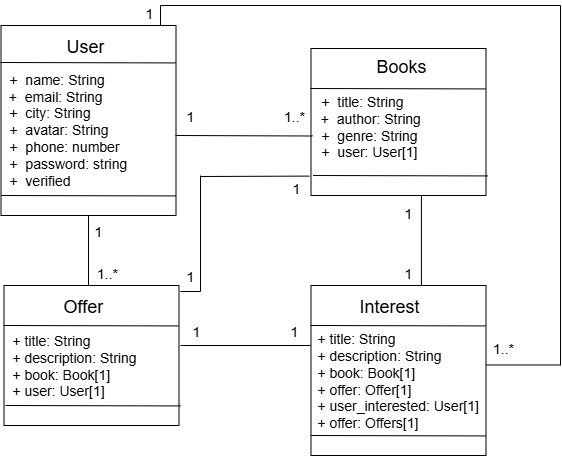

The diagram above was exported from draw.io. Its source (the exported page's mxGraphModel, read from the mxfile embedded in the PNG):
<mxGraphModel dx="1426" dy="743" grid="1" gridSize="10" guides="1" tooltips="1" connect="1" arrows="1" fold="1" page="1" pageScale="1" pageWidth="827" pageHeight="1169" math="0" shadow="0">
  <root>
    <mxCell id="0" />
    <mxCell id="1" parent="0" />
    <mxCell id="PcaxNzE2ub5Gm2_PYDUc-1" value="" style="rounded=0;whiteSpace=wrap;html=1;" parent="1" vertex="1">
      <mxGeometry x="120.5" y="60" width="175" height="190" as="geometry" />
    </mxCell>
    <mxCell id="PcaxNzE2ub5Gm2_PYDUc-2" value="" style="endArrow=none;html=1;rounded=0;" parent="1" edge="1">
      <mxGeometry width="50" height="50" relative="1" as="geometry">
        <mxPoint x="120" y="97" as="sourcePoint" />
        <mxPoint x="295" y="97.43000000000006" as="targetPoint" />
      </mxGeometry>
    </mxCell>
    <mxCell id="PcaxNzE2ub5Gm2_PYDUc-3" value="&lt;font style=&quot;font-size: 18px;&quot;&gt;User&lt;/font&gt;" style="text;strokeColor=none;fillColor=none;align=left;verticalAlign=middle;spacingLeft=4;spacingRight=4;overflow=hidden;points=[[0,0.5],[1,0.5]];portConstraint=eastwest;rotatable=0;whiteSpace=wrap;html=1;" parent="1" vertex="1">
      <mxGeometry x="180.01" y="66" width="75" height="30" as="geometry" />
    </mxCell>
    <mxCell id="PcaxNzE2ub5Gm2_PYDUc-4" value="&lt;font style=&quot;font-size: 14px;&quot;&gt;&amp;nbsp;+&amp;nbsp; name: String&lt;/font&gt;&lt;div&gt;&lt;font style=&quot;&quot;&gt;&amp;nbsp;&lt;font style=&quot;font-size: 14px;&quot;&gt;+&amp;nbsp; email: String&lt;/font&gt;&lt;/font&gt;&lt;/div&gt;&lt;div&gt;&lt;font style=&quot;font-size: 14px;&quot;&gt;&amp;nbsp;+&amp;nbsp; city: String&lt;/font&gt;&lt;/div&gt;&lt;div&gt;&lt;font style=&quot;font-size: 14px;&quot;&gt;&amp;nbsp;+&amp;nbsp; avatar: String&lt;/font&gt;&lt;/div&gt;&lt;div&gt;&lt;font style=&quot;font-size: 14px;&quot;&gt;&amp;nbsp;+&amp;nbsp; phone: number&lt;/font&gt;&lt;/div&gt;&lt;div&gt;&lt;font style=&quot;font-size: 14px;&quot;&gt;&amp;nbsp;+&amp;nbsp; password: string&lt;/font&gt;&lt;/div&gt;&lt;div&gt;&lt;font style=&quot;font-size: 14px;&quot;&gt;&amp;nbsp;+&amp;nbsp; verified&lt;/font&gt;&lt;/div&gt;" style="text;html=1;align=left;verticalAlign=middle;whiteSpace=wrap;rounded=0;" parent="1" vertex="1">
      <mxGeometry x="123" y="149" width="170" height="30" as="geometry" />
    </mxCell>
    <mxCell id="PcaxNzE2ub5Gm2_PYDUc-5" value="" style="endArrow=none;html=1;rounded=0;" parent="1" edge="1">
      <mxGeometry width="50" height="50" relative="1" as="geometry">
        <mxPoint x="120.5" y="230" as="sourcePoint" />
        <mxPoint x="295.5" y="230.43" as="targetPoint" />
      </mxGeometry>
    </mxCell>
    <mxCell id="PcaxNzE2ub5Gm2_PYDUc-7" value="" style="rounded=0;whiteSpace=wrap;html=1;" parent="1" vertex="1">
      <mxGeometry x="430.5" y="83" width="175" height="147" as="geometry" />
    </mxCell>
    <mxCell id="PcaxNzE2ub5Gm2_PYDUc-8" value="" style="endArrow=none;html=1;rounded=0;" parent="1" edge="1">
      <mxGeometry width="50" height="50" relative="1" as="geometry">
        <mxPoint x="430" y="123" as="sourcePoint" />
        <mxPoint x="605" y="123.43000000000006" as="targetPoint" />
      </mxGeometry>
    </mxCell>
    <mxCell id="PcaxNzE2ub5Gm2_PYDUc-9" value="&lt;font style=&quot;font-size: 18px;&quot;&gt;Books&lt;/font&gt;" style="text;strokeColor=none;fillColor=none;align=left;verticalAlign=middle;spacingLeft=4;spacingRight=4;overflow=hidden;points=[[0,0.5],[1,0.5]];portConstraint=eastwest;rotatable=0;whiteSpace=wrap;html=1;" parent="1" vertex="1">
      <mxGeometry x="490" y="86" width="75" height="30" as="geometry" />
    </mxCell>
    <mxCell id="PcaxNzE2ub5Gm2_PYDUc-10" value="&lt;font style=&quot;font-size: 14px;&quot;&gt;&amp;nbsp;+&amp;nbsp; title: String&lt;/font&gt;&lt;div&gt;&lt;font style=&quot;&quot;&gt;&amp;nbsp;&lt;font style=&quot;font-size: 14px;&quot;&gt;+&amp;nbsp; author: String&lt;/font&gt;&lt;/font&gt;&lt;/div&gt;&lt;div&gt;&lt;font style=&quot;font-size: 14px;&quot;&gt;&amp;nbsp;+&amp;nbsp; genre: String&lt;/font&gt;&lt;/div&gt;&lt;div&gt;&lt;font style=&quot;font-size: 14px;&quot;&gt;&amp;nbsp;+&amp;nbsp; user: User&lt;/font&gt;&lt;span style=&quot;font-size: 14px; background-color: transparent; color: light-dark(rgb(0, 0, 0), rgb(255, 255, 255));&quot;&gt;[1]&lt;/span&gt;&lt;/div&gt;&lt;div&gt;&lt;/div&gt;" style="text;html=1;align=left;verticalAlign=middle;whiteSpace=wrap;rounded=0;" parent="1" vertex="1">
      <mxGeometry x="435" y="146" width="170" height="30" as="geometry" />
    </mxCell>
    <mxCell id="PcaxNzE2ub5Gm2_PYDUc-11" value="" style="endArrow=none;html=1;rounded=0;" parent="1" edge="1">
      <mxGeometry width="50" height="50" relative="1" as="geometry">
        <mxPoint x="432.5" y="210" as="sourcePoint" />
        <mxPoint x="607.5" y="210.43000000000006" as="targetPoint" />
      </mxGeometry>
    </mxCell>
    <mxCell id="PcaxNzE2ub5Gm2_PYDUc-12" value="" style="rounded=0;whiteSpace=wrap;html=1;" parent="1" vertex="1">
      <mxGeometry x="123.5" y="320" width="175" height="140" as="geometry" />
    </mxCell>
    <mxCell id="PcaxNzE2ub5Gm2_PYDUc-13" value="" style="endArrow=none;html=1;rounded=0;" parent="1" edge="1">
      <mxGeometry width="50" height="50" relative="1" as="geometry">
        <mxPoint x="123" y="360" as="sourcePoint" />
        <mxPoint x="298" y="360.43000000000006" as="targetPoint" />
      </mxGeometry>
    </mxCell>
    <mxCell id="PcaxNzE2ub5Gm2_PYDUc-14" value="&lt;font style=&quot;font-size: 18px;&quot;&gt;Offer&lt;/font&gt;" style="text;strokeColor=none;fillColor=none;align=left;verticalAlign=middle;spacingLeft=4;spacingRight=4;overflow=hidden;points=[[0,0.5],[1,0.5]];portConstraint=eastwest;rotatable=0;whiteSpace=wrap;html=1;" parent="1" vertex="1">
      <mxGeometry x="177" y="326" width="75" height="30" as="geometry" />
    </mxCell>
    <mxCell id="PcaxNzE2ub5Gm2_PYDUc-15" value="&lt;div&gt;&lt;font style=&quot;font-size: 14px;&quot;&gt;&amp;nbsp;+ title: String&lt;/font&gt;&lt;/div&gt;&lt;div&gt;&lt;font style=&quot;font-size: 14px;&quot;&gt;&amp;nbsp;+ description: String&lt;/font&gt;&lt;/div&gt;&lt;font style=&quot;font-size: 14px;&quot;&gt;&amp;nbsp;+ book: Book[1]&lt;/font&gt;&lt;div&gt;&lt;div&gt;&lt;font style=&quot;font-size: 14px;&quot;&gt;&amp;nbsp;+ user: User&lt;/font&gt;&lt;span style=&quot;font-size: 14px; background-color: transparent; color: light-dark(rgb(0, 0, 0), rgb(255, 255, 255));&quot;&gt;[1]&lt;/span&gt;&lt;/div&gt;&lt;/div&gt;" style="text;html=1;align=left;verticalAlign=middle;whiteSpace=wrap;rounded=0;" parent="1" vertex="1">
      <mxGeometry x="126" y="385" width="170" height="30" as="geometry" />
    </mxCell>
    <mxCell id="PcaxNzE2ub5Gm2_PYDUc-16" value="" style="endArrow=none;html=1;rounded=0;" parent="1" edge="1">
      <mxGeometry width="50" height="50" relative="1" as="geometry">
        <mxPoint x="125" y="440" as="sourcePoint" />
        <mxPoint x="300" y="440.43000000000006" as="targetPoint" />
      </mxGeometry>
    </mxCell>
    <mxCell id="PcaxNzE2ub5Gm2_PYDUc-17" value="" style="rounded=0;whiteSpace=wrap;html=1;" parent="1" vertex="1">
      <mxGeometry x="430.5" y="320" width="175" height="170" as="geometry" />
    </mxCell>
    <mxCell id="PcaxNzE2ub5Gm2_PYDUc-18" value="" style="endArrow=none;html=1;rounded=0;" parent="1" edge="1">
      <mxGeometry width="50" height="50" relative="1" as="geometry">
        <mxPoint x="430" y="360" as="sourcePoint" />
        <mxPoint x="605" y="360.43000000000006" as="targetPoint" />
      </mxGeometry>
    </mxCell>
    <mxCell id="PcaxNzE2ub5Gm2_PYDUc-19" value="&lt;font style=&quot;font-size: 18px;&quot;&gt;Interest&lt;/font&gt;" style="text;strokeColor=none;fillColor=none;align=left;verticalAlign=middle;spacingLeft=4;spacingRight=4;overflow=hidden;points=[[0,0.5],[1,0.5]];portConstraint=eastwest;rotatable=0;whiteSpace=wrap;html=1;" parent="1" vertex="1">
      <mxGeometry x="473" y="326" width="90" height="30" as="geometry" />
    </mxCell>
    <mxCell id="PcaxNzE2ub5Gm2_PYDUc-20" value="&lt;font style=&quot;font-size: 14px;&quot;&gt;&amp;nbsp;+ title: String&lt;/font&gt;&lt;div&gt;&lt;span style=&quot;font-size: 14px;&quot;&gt;&amp;nbsp;+ description: String&lt;/span&gt;&lt;/div&gt;&lt;div&gt;&lt;span style=&quot;font-size: 14px;&quot;&gt;&amp;nbsp;+ book: Book&lt;/span&gt;&lt;font style=&quot;font-size: 14px;&quot;&gt;[1]&lt;/font&gt;&lt;/div&gt;&lt;div&gt;&lt;font style=&quot;font-size: 14px;&quot;&gt;&amp;nbsp;+ offer: Offer&lt;/font&gt;&lt;span style=&quot;font-size: 14px; background-color: transparent; color: light-dark(rgb(0, 0, 0), rgb(255, 255, 255));&quot;&gt;[1]&lt;/span&gt;&lt;/div&gt;&lt;div&gt;&lt;span style=&quot;font-size: 14px; background-color: transparent; color: light-dark(rgb(0, 0, 0), rgb(255, 255, 255));&quot;&gt;&amp;nbsp;+ user_interested: User&lt;/span&gt;&lt;span style=&quot;font-size: 14px; background-color: transparent; color: light-dark(rgb(0, 0, 0), rgb(255, 255, 255));&quot;&gt;[1]&lt;/span&gt;&lt;/div&gt;&lt;div&gt;&lt;/div&gt;&lt;div&gt;&lt;/div&gt;&lt;div&gt;&lt;span style=&quot;font-size: 14px; background-color: transparent; color: light-dark(rgb(0, 0, 0), rgb(255, 255, 255));&quot;&gt;&amp;nbsp;+ offer: Offers[1]&lt;/span&gt;&lt;/div&gt;" style="text;html=1;align=left;verticalAlign=middle;whiteSpace=wrap;rounded=0;" parent="1" vertex="1">
      <mxGeometry x="430.5" y="400" width="170" height="30" as="geometry" />
    </mxCell>
    <mxCell id="PcaxNzE2ub5Gm2_PYDUc-21" value="" style="endArrow=none;html=1;rounded=0;" parent="1" edge="1">
      <mxGeometry width="50" height="50" relative="1" as="geometry">
        <mxPoint x="430.5" y="470" as="sourcePoint" />
        <mxPoint x="605.5" y="470.43000000000006" as="targetPoint" />
      </mxGeometry>
    </mxCell>
    <mxCell id="PcaxNzE2ub5Gm2_PYDUc-24" value="" style="endArrow=none;html=1;rounded=0;entryX=0;entryY=0.25;entryDx=0;entryDy=0;" parent="1" edge="1">
      <mxGeometry width="50" height="50" relative="1" as="geometry">
        <mxPoint x="295" y="170" as="sourcePoint" />
        <mxPoint x="432" y="170.5" as="targetPoint" />
      </mxGeometry>
    </mxCell>
    <mxCell id="PcaxNzE2ub5Gm2_PYDUc-25" value="" style="endArrow=none;html=1;rounded=0;entryX=0.5;entryY=0;entryDx=0;entryDy=0;exitX=0.5;exitY=1;exitDx=0;exitDy=0;" parent="1" source="PcaxNzE2ub5Gm2_PYDUc-1" edge="1">
      <mxGeometry width="50" height="50" relative="1" as="geometry">
        <mxPoint x="204.47" y="250" as="sourcePoint" />
        <mxPoint x="208" y="320" as="targetPoint" />
      </mxGeometry>
    </mxCell>
    <mxCell id="PcaxNzE2ub5Gm2_PYDUc-27" value="" style="endArrow=none;html=1;rounded=0;exitX=0.631;exitY=1;exitDx=0;exitDy=0;entryX=0.631;entryY=-0.001;entryDx=0;entryDy=0;entryPerimeter=0;exitPerimeter=0;" parent="1" target="PcaxNzE2ub5Gm2_PYDUc-17" edge="1" source="PcaxNzE2ub5Gm2_PYDUc-7">
      <mxGeometry width="50" height="50" relative="1" as="geometry">
        <mxPoint x="540" y="253" as="sourcePoint" />
        <mxPoint x="540" y="303" as="targetPoint" />
      </mxGeometry>
    </mxCell>
    <mxCell id="PcaxNzE2ub5Gm2_PYDUc-28" value="" style="endArrow=none;html=1;rounded=0;" parent="1" edge="1">
      <mxGeometry width="50" height="50" relative="1" as="geometry">
        <mxPoint x="300" y="380" as="sourcePoint" />
        <mxPoint x="430" y="380" as="targetPoint" />
      </mxGeometry>
    </mxCell>
    <mxCell id="PcaxNzE2ub5Gm2_PYDUc-30" value="&lt;font style=&quot;font-size: 14px;&quot;&gt;1&lt;/font&gt;" style="text;html=1;align=center;verticalAlign=middle;whiteSpace=wrap;rounded=0;" parent="1" vertex="1">
      <mxGeometry x="293" y="138" width="33.75" height="25" as="geometry" />
    </mxCell>
    <mxCell id="PcaxNzE2ub5Gm2_PYDUc-31" value="&lt;font style=&quot;font-size: 14px;&quot;&gt;1&lt;/font&gt;" style="text;html=1;align=center;verticalAlign=middle;whiteSpace=wrap;rounded=0;" parent="1" vertex="1">
      <mxGeometry x="200.63" y="253" width="33.75" height="25" as="geometry" />
    </mxCell>
    <mxCell id="PcaxNzE2ub5Gm2_PYDUc-32" value="&lt;font style=&quot;font-size: 14px;&quot;&gt;1&lt;/font&gt;" style="text;html=1;align=center;verticalAlign=middle;whiteSpace=wrap;rounded=0;" parent="1" vertex="1">
      <mxGeometry x="510.63" y="295" width="33.75" height="25" as="geometry" />
    </mxCell>
    <mxCell id="PcaxNzE2ub5Gm2_PYDUc-33" value="" style="endArrow=none;html=1;rounded=0;" parent="1" edge="1">
      <mxGeometry width="50" height="50" relative="1" as="geometry">
        <mxPoint x="320" y="326" as="sourcePoint" />
        <mxPoint x="320" y="210" as="targetPoint" />
      </mxGeometry>
    </mxCell>
    <mxCell id="PcaxNzE2ub5Gm2_PYDUc-34" value="" style="endArrow=none;html=1;rounded=0;entryX=-0.009;entryY=0.868;entryDx=0;entryDy=0;entryPerimeter=0;" parent="1" target="PcaxNzE2ub5Gm2_PYDUc-7" edge="1">
      <mxGeometry width="50" height="50" relative="1" as="geometry">
        <mxPoint x="320" y="211" as="sourcePoint" />
        <mxPoint x="360" y="180" as="targetPoint" />
      </mxGeometry>
    </mxCell>
    <mxCell id="PcaxNzE2ub5Gm2_PYDUc-35" value="" style="endArrow=none;html=1;rounded=0;" parent="1" edge="1">
      <mxGeometry width="50" height="50" relative="1" as="geometry">
        <mxPoint x="299.88" y="326" as="sourcePoint" />
        <mxPoint x="319.88" y="326" as="targetPoint" />
      </mxGeometry>
    </mxCell>
    <mxCell id="PcaxNzE2ub5Gm2_PYDUc-36" value="&lt;font style=&quot;font-size: 14px;&quot;&gt;1&lt;/font&gt;" style="text;html=1;align=center;verticalAlign=middle;whiteSpace=wrap;rounded=0;" parent="1" vertex="1">
      <mxGeometry x="293" y="298" width="33.75" height="25" as="geometry" />
    </mxCell>
    <mxCell id="PcaxNzE2ub5Gm2_PYDUc-37" value="&lt;font style=&quot;font-size: 14px;&quot;&gt;1&lt;/font&gt;" style="text;html=1;align=center;verticalAlign=middle;whiteSpace=wrap;rounded=0;" parent="1" vertex="1">
      <mxGeometry x="399.25" y="210" width="33.75" height="25" as="geometry" />
    </mxCell>
    <mxCell id="PcaxNzE2ub5Gm2_PYDUc-38" value="&lt;font style=&quot;font-size: 14px;&quot;&gt;1&lt;/font&gt;" style="text;html=1;align=center;verticalAlign=middle;whiteSpace=wrap;rounded=0;" parent="1" vertex="1">
      <mxGeometry x="510.63" y="235" width="33.75" height="25" as="geometry" />
    </mxCell>
    <mxCell id="PcaxNzE2ub5Gm2_PYDUc-39" value="" style="endArrow=none;html=1;rounded=0;" parent="1" edge="1">
      <mxGeometry width="50" height="50" relative="1" as="geometry">
        <mxPoint x="280" y="40" as="sourcePoint" />
        <mxPoint x="680" y="40" as="targetPoint" />
      </mxGeometry>
    </mxCell>
    <mxCell id="PcaxNzE2ub5Gm2_PYDUc-40" value="" style="endArrow=none;html=1;rounded=0;" parent="1" edge="1">
      <mxGeometry width="50" height="50" relative="1" as="geometry">
        <mxPoint x="680" y="40" as="sourcePoint" />
        <mxPoint x="680" y="400" as="targetPoint" />
      </mxGeometry>
    </mxCell>
    <mxCell id="PcaxNzE2ub5Gm2_PYDUc-41" value="" style="endArrow=none;html=1;rounded=0;" parent="1" edge="1">
      <mxGeometry width="50" height="50" relative="1" as="geometry">
        <mxPoint x="605.5" y="399.47" as="sourcePoint" />
        <mxPoint x="680" y="399.47" as="targetPoint" />
      </mxGeometry>
    </mxCell>
    <mxCell id="PcaxNzE2ub5Gm2_PYDUc-43" value="" style="endArrow=none;html=1;rounded=0;" parent="1" edge="1">
      <mxGeometry width="50" height="50" relative="1" as="geometry">
        <mxPoint x="280" y="40" as="sourcePoint" />
        <mxPoint x="280" y="60" as="targetPoint" />
        <Array as="points" />
      </mxGeometry>
    </mxCell>
    <mxCell id="PcaxNzE2ub5Gm2_PYDUc-44" value="&lt;font style=&quot;font-size: 14px;&quot;&gt;1&lt;/font&gt;" style="text;html=1;align=center;verticalAlign=middle;whiteSpace=wrap;rounded=0;" parent="1" vertex="1">
      <mxGeometry x="298.5" y="353" width="33.75" height="25" as="geometry" />
    </mxCell>
    <mxCell id="PcaxNzE2ub5Gm2_PYDUc-45" value="&lt;font style=&quot;font-size: 14px;&quot;&gt;1&lt;/font&gt;" style="text;html=1;align=center;verticalAlign=middle;whiteSpace=wrap;rounded=0;" parent="1" vertex="1">
      <mxGeometry x="397" y="353" width="33.75" height="25" as="geometry" />
    </mxCell>
    <mxCell id="PcaxNzE2ub5Gm2_PYDUc-46" value="&lt;font style=&quot;font-size: 14px;&quot;&gt;1&lt;/font&gt;" style="text;html=1;align=center;verticalAlign=middle;whiteSpace=wrap;rounded=0;" parent="1" vertex="1">
      <mxGeometry x="252" y="35" width="33.75" height="25" as="geometry" />
    </mxCell>
    <mxCell id="PcaxNzE2ub5Gm2_PYDUc-47" value="&lt;font style=&quot;font-size: 14px;&quot;&gt;1..*&lt;/font&gt;" style="text;html=1;align=center;verticalAlign=middle;whiteSpace=wrap;rounded=0;" parent="1" vertex="1">
      <mxGeometry x="397" y="138" width="33.75" height="25" as="geometry" />
    </mxCell>
    <mxCell id="PcaxNzE2ub5Gm2_PYDUc-48" value="&lt;font style=&quot;font-size: 14px;&quot;&gt;1..*&lt;/font&gt;" style="text;html=1;align=center;verticalAlign=middle;whiteSpace=wrap;rounded=0;" parent="1" vertex="1">
      <mxGeometry x="605.5" y="370" width="33.75" height="25" as="geometry" />
    </mxCell>
    <mxCell id="PcaxNzE2ub5Gm2_PYDUc-49" value="&lt;font style=&quot;font-size: 14px;&quot;&gt;1..*&lt;/font&gt;" style="text;html=1;align=center;verticalAlign=middle;whiteSpace=wrap;rounded=0;" parent="1" vertex="1">
      <mxGeometry x="210" y="295" width="33.75" height="25" as="geometry" />
    </mxCell>
  </root>
</mxGraphModel>